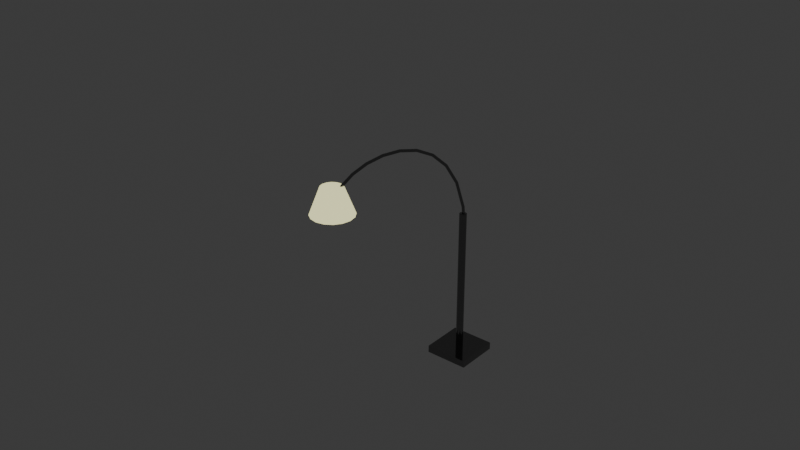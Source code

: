 # Source: blend.blend  (saved by Blender 4.0.36; exported with 4.5.12 LTS)
import bpy
from mathutils import Matrix  # noqa: F401  (used for matrix-valued properties, if any)

bpy.ops.wm.read_factory_settings(use_empty=True)
scene = bpy.context.scene
scene.name = 'Scene'

# ---- collections
col_x = bpy.data.collections.new('лампа'); scene.collection.children.link(col_x)

# ---- materials (node trees are filled in below, after node groups)
mat_aluminium_002 = bpy.data.materials.new('Aluminium.002')
mat_aluminium_002.use_transparent_shadow = False
mat_emmision_002 = bpy.data.materials.new('Emmision.002')
mat_emmision_002.use_transparent_shadow = False

# ---- material node trees
mat_aluminium_002.use_nodes = True; mat_aluminium_002.node_tree.nodes.clear()
_N = mat_aluminium_002.node_tree.nodes; _L = mat_aluminium_002.node_tree.links
n0 = _N.new('ShaderNodeBsdfPrincipled'); n0.name = 'Principled BSDF'; n0.location = (10, 300)
n0.distribution = 'GGX'
n0.subsurface_method = 'BURLEY'
n0.inputs[0].default_value = (0.233, 0.233, 0.233, 1.0)
n0.inputs[1].default_value = 1.0
n0.inputs[2].default_value = 0.1
n0.inputs[3].default_value = 1.45
n0.inputs[27].default_value = (0.0, 0.0, 0.0, 1.0)
n0.inputs[28].default_value = 1.0
n1 = _N.new('ShaderNodeOutputMaterial'); n1.name = 'Material Output'; n1.location = (300, 300)
_L.new(n0.outputs[0], n1.inputs[0])
n1.is_active_output = True
mat_emmision_002.use_nodes = True; mat_emmision_002.node_tree.nodes.clear()
_N = mat_emmision_002.node_tree.nodes; _L = mat_emmision_002.node_tree.links
n0 = _N.new('ShaderNodeOutputMaterial'); n0.name = 'Material Output'; n0.location = (300, 300)
n1 = _N.new('ShaderNodeEmission'); n1.name = 'Emission'; n1.location = (10, 300)
n1.inputs[0].default_value = (1.0, 0.981, 0.5201, 1.0)
_L.new(n1.outputs[0], n0.inputs[0])
n0.is_active_output = True

# ---- world
world_world = bpy.data.worlds.new('World'); scene.world = world_world
world_world.use_nodes = True; world_world.node_tree.nodes.clear()
_N = world_world.node_tree.nodes; _L = world_world.node_tree.links
n0 = _N.new('ShaderNodeOutputWorld'); n0.name = 'World Output'; n0.location = (300, 300)
n1 = _N.new('ShaderNodeBackground'); n1.name = 'Background'; n1.location = (10, 300)
n1.inputs[0].default_value = (0.05088, 0.05088, 0.05088, 1.0)
_L.new(n1.outputs[0], n0.inputs[0])
n0.is_active_output = True
world_world.color = (0.05088, 0.05088, 0.05088)
world_world.use_sun_shadow = False
world_world.sun_shadow_jitter_overblur = 0.0

# ---- meshes
me_cube_014 = bpy.data.meshes.new('Cube.014')
me_cube_014.from_pydata([(-1.0, -1.0, -1.0), (-1.0, -1.0, 1.0), (-1.0, 1.0, -1.0), (-1.0, 1.0, 1.0), (1.0, -1.0, -1.0), (1.0, -1.0, 1.0), (1.0, 1.0, -1.0), (1.0, 1.0, 1.0)], [], [(0, 1, 3, 2), (2, 3, 7, 6), (6, 7, 5, 4), (4, 5, 1, 0), (2, 6, 4, 0), (7, 3, 1, 5)])
_uv = me_cube_014.uv_layers.new(name='UVMap')
_uv.uv.foreach_set('vector', [0.375, 0.0, 0.625, 0.0, 0.625, 0.25, 0.375, 0.25, 0.375, 0.25, 0.625, 0.25, 0.625, 0.5, 0.375, 0.5, 0.375, 0.5, 0.625, 0.5, 0.625, 0.75, 0.375, 0.75, 0.375, 0.75, 0.625, 0.75, 0.625, 1.0, 0.375, 1.0, 0.125, 0.5, 0.375, 0.5, 0.375, 0.75, 0.125, 0.75, 0.625, 0.5, 0.875, 0.5, 0.875, 0.75, 0.625, 0.75])
me_cube_014.materials.append(mat_aluminium_002)
me_cube_014.use_remesh_fix_poles = True
me_cube_014.use_remesh_preserve_attributes = False
me_cube_014.use_mirror_vertex_groups = False
me_cube_014.update()
me_cylinder_003 = bpy.data.meshes.new('Cylinder.003')
me_cylinder_003.from_pydata([(0.0, 1.0, -1.0), (0.0, 1.0, 1.0), (0.3827, 0.9239, -1.0), (0.3827, 0.9239, 1.0), (0.7071, 0.7071, -1.0), (0.7071, 0.7071, 1.0), (0.9239, 0.3827, -1.0), (0.9239, 0.3827, 1.0), (1.0, -4.371e-08, -1.0), (1.0, -4.371e-08, 1.0), (0.9239, -0.3827, -1.0), (0.9239, -0.3827, 1.0), (0.7071, -0.7071, -1.0), (0.7071, -0.7071, 1.0), (0.3827, -0.9239, -1.0), (0.3827, -0.9239, 1.0), (1.51e-07, -1.0, -1.0), (1.51e-07, -1.0, 1.0), (-0.3827, -0.9239, -1.0), (-0.3827, -0.9239, 1.0), (-0.7071, -0.7071, -1.0), (-0.7071, -0.7071, 1.0), (-0.9239, -0.3827, -1.0), (-0.9239, -0.3827, 1.0), (-1.0, 1.192e-08, -1.0), (-1.0, 1.192e-08, 1.0), (-0.9239, 0.3827, -1.0), (-0.9239, 0.3827, 1.0), (-0.7071, 0.7071, -1.0), (-0.7071, 0.7071, 1.0), (-0.3827, 0.9239, -1.0), (-0.3827, 0.9239, 1.0)], [], [(0, 1, 3, 2), (2, 3, 5, 4), (4, 5, 7, 6), (6, 7, 9, 8), (8, 9, 11, 10), (10, 11, 13, 12), (12, 13, 15, 14), (14, 15, 17, 16), (16, 17, 19, 18), (18, 19, 21, 20), (20, 21, 23, 22), (22, 23, 25, 24), (24, 25, 27, 26), (26, 27, 29, 28), (3, 1, 31, 29, 27, 25, 23, 21, 19, 17, 15, 13, 11, 9, 7, 5), (28, 29, 31, 30), (30, 31, 1, 0), (0, 2, 4, 6, 8, 10, 12, 14, 16, 18, 20, 22, 24, 26, 28, 30)])
me_cylinder_003.polygons.foreach_set('use_smooth', [True] * 18)
_uv = me_cylinder_003.uv_layers.new(name='UVMap')
_uv.uv.foreach_set('vector', [1.0, 0.5, 1.0, 1.0, 0.9375, 1.0, 0.9375, 0.5, 0.9375, 0.5, 0.9375, 1.0, 0.875, 1.0, 0.875, 0.5, 0.875, 0.5, 0.875, 1.0, 0.8125, 1.0, 0.8125, 0.5, 0.8125, 0.5, 0.8125, 1.0, 0.75, 1.0, 0.75, 0.5, 0.75, 0.5, 0.75, 1.0, 0.6875, 1.0, 0.6875, 0.5, 0.6875, 0.5, 0.6875, 1.0, 0.625, 1.0, 0.625, 0.5, 0.625, 0.5, 0.625, 1.0, 0.5625, 1.0, 0.5625, 0.5, 0.5625, 0.5, 0.5625, 1.0, 0.5, 1.0, 0.5, 0.5, 0.5, 0.5, 0.5, 1.0, 0.4375, 1.0, 0.4375, 0.5, 0.4375, 0.5, 0.4375, 1.0, 0.375, 1.0, 0.375, 0.5, 0.375, 0.5, 0.375, 1.0, 0.3125, 1.0, 0.3125, 0.5, 0.3125, 0.5, 0.3125, 1.0, 0.25, 1.0, 0.25, 0.5, 0.25, 0.5, 0.25, 1.0, 0.1875, 1.0, 0.1875, 0.5, 0.1875, 0.5, 0.1875, 1.0, 0.125, 1.0, 0.125, 0.5, 0.3418, 0.4717, 0.25, 0.49, 0.1582, 0.4717, 0.08029, 0.4197, 0.02827, 0.3418, 0.01, 0.25, 0.02827, 0.1582, 0.08029, 0.08029, 0.1582, 0.02827, 0.25, 0.01, 0.3418, 0.02827, 0.4197, 0.08029, 0.4717, 0.1582, 0.49, 0.25, 0.4717, 0.3418, 0.4197, 0.4197, 0.125, 0.5, 0.125, 1.0, 0.0625, 1.0, 0.0625, 0.5, 0.0625, 0.5, 0.0625, 1.0, 0.0, 1.0, 0.0, 0.5, 0.75, 0.49, 0.8418, 0.4717, 0.9197, 0.4197, 0.9717, 0.3418, 0.99, 0.25, 0.9717, 0.1582, 0.9197, 0.08029, 0.8418, 0.02827, 0.75, 0.01, 0.6582, 0.02827, 0.5803, 0.08029, 0.5283, 0.1582, 0.51, 0.25, 0.5283, 0.3418, 0.5803, 0.4197, 0.6582, 0.4717])
me_cylinder_003.materials.append(mat_aluminium_002)
me_cylinder_003.use_remesh_fix_poles = True
me_cylinder_003.use_remesh_preserve_attributes = False
me_cylinder_003.use_mirror_vertex_groups = False
me_cylinder_003.update()
me_cylinder_004 = bpy.data.meshes.new('Cylinder.004')
me_cylinder_004.from_pydata([(0.0, 1.0, -1.0), (4.486e-07, 0.5296, 1.0), (0.3827, 0.9239, -1.0), (0.2027, 0.4893, 1.0), (0.7071, 0.7071, -1.0), (0.3745, 0.3745, 1.0), (0.9239, 0.3827, -1.0), (0.4893, 0.2027, 1.0), (1.0, -4.371e-08, -1.0), (0.5296, 4.255e-07, 1.0), (0.9239, -0.3827, -1.0), (0.4893, -0.2027, 1.0), (0.7071, -0.7071, -1.0), (0.3745, -0.3745, 1.0), (0.3827, -0.9239, -1.0), (0.2027, -0.4892, 1.0), (1.51e-07, -1.0, -1.0), (5.286e-07, -0.5296, 1.0), (-0.3827, -0.9239, -1.0), (-0.2027, -0.4892, 1.0), (-0.7071, -0.7071, -1.0), (-0.3745, -0.3745, 1.0), (-0.9239, -0.3827, -1.0), (-0.4892, -0.2027, 1.0), (-1.0, 1.192e-08, -1.0), (-0.5296, 4.55e-07, 1.0), (-0.9239, 0.3827, -1.0), (-0.4892, 0.2027, 1.0), (-0.7071, 0.7071, -1.0), (-0.3745, 0.3745, 1.0), (-0.3827, 0.9239, -1.0), (-0.2027, 0.4893, 1.0)], [], [(0, 1, 3, 2), (2, 3, 5, 4), (4, 5, 7, 6), (6, 7, 9, 8), (8, 9, 11, 10), (10, 11, 13, 12), (12, 13, 15, 14), (14, 15, 17, 16), (16, 17, 19, 18), (18, 19, 21, 20), (20, 21, 23, 22), (22, 23, 25, 24), (24, 25, 27, 26), (26, 27, 29, 28), (3, 1, 31, 29, 27, 25, 23, 21, 19, 17, 15, 13, 11, 9, 7, 5), (28, 29, 31, 30), (30, 31, 1, 0), (0, 2, 4, 6, 8, 10, 12, 14, 16, 18, 20, 22, 24, 26, 28, 30)])
me_cylinder_004.polygons.foreach_set('use_smooth', [True] * 18)
_uv = me_cylinder_004.uv_layers.new(name='UVMap')
_uv.uv.foreach_set('vector', [1.0, 0.5, 1.0, 1.0, 0.9375, 1.0, 0.9375, 0.5, 0.9375, 0.5, 0.9375, 1.0, 0.875, 1.0, 0.875, 0.5, 0.875, 0.5, 0.875, 1.0, 0.8125, 1.0, 0.8125, 0.5, 0.8125, 0.5, 0.8125, 1.0, 0.75, 1.0, 0.75, 0.5, 0.75, 0.5, 0.75, 1.0, 0.6875, 1.0, 0.6875, 0.5, 0.6875, 0.5, 0.6875, 1.0, 0.625, 1.0, 0.625, 0.5, 0.625, 0.5, 0.625, 1.0, 0.5625, 1.0, 0.5625, 0.5, 0.5625, 0.5, 0.5625, 1.0, 0.5, 1.0, 0.5, 0.5, 0.5, 0.5, 0.5, 1.0, 0.4375, 1.0, 0.4375, 0.5, 0.4375, 0.5, 0.4375, 1.0, 0.375, 1.0, 0.375, 0.5, 0.375, 0.5, 0.375, 1.0, 0.3125, 1.0, 0.3125, 0.5, 0.3125, 0.5, 0.3125, 1.0, 0.25, 1.0, 0.25, 0.5, 0.25, 0.5, 0.25, 1.0, 0.1875, 1.0, 0.1875, 0.5, 0.1875, 0.5, 0.1875, 1.0, 0.125, 1.0, 0.125, 0.5, 0.3418, 0.4717, 0.25, 0.49, 0.1582, 0.4717, 0.08029, 0.4197, 0.02827, 0.3418, 0.01, 0.25, 0.02827, 0.1582, 0.08029, 0.08029, 0.1582, 0.02827, 0.25, 0.01, 0.3418, 0.02827, 0.4197, 0.08029, 0.4717, 0.1582, 0.49, 0.25, 0.4717, 0.3418, 0.4197, 0.4197, 0.125, 0.5, 0.125, 1.0, 0.0625, 1.0, 0.0625, 0.5, 0.0625, 0.5, 0.0625, 1.0, 0.0, 1.0, 0.0, 0.5, 0.75, 0.49, 0.8418, 0.4717, 0.9197, 0.4197, 0.9717, 0.3418, 0.99, 0.25, 0.9717, 0.1582, 0.9197, 0.08029, 0.8418, 0.02827, 0.75, 0.01, 0.6582, 0.02827, 0.5803, 0.08029, 0.5283, 0.1582, 0.51, 0.25, 0.5283, 0.3418, 0.5803, 0.4197, 0.6582, 0.4717])
me_cylinder_004.materials.append(mat_emmision_002)
me_cylinder_004.use_remesh_fix_poles = True
me_cylinder_004.use_remesh_preserve_attributes = False
me_cylinder_004.use_mirror_vertex_groups = False
me_cylinder_004.update()

# ---- curves / text
cu_beziercurve_002 = bpy.data.curves.new('BezierCurve.002', 'CURVE')
cu_beziercurve_002.dimensions = '3D'
_sp = cu_beziercurve_002.splines.new('BEZIER'); _sp.bezier_points.add(1)
_sp.bezier_points.foreach_set('co', [-0.04534, 0.1989, 0.3232, 0.4577, 0.9131, 0.01442])
_sp.bezier_points.foreach_set('handle_left', [-0.04077, 0.1982, -0.3643, 0.4579, 0.9129, 1.055])
_sp.bezier_points.foreach_set('handle_right', [-0.04751, 0.1992, 0.6489, 0.4576, 0.9131, -0.2021])
for _p, _l, _r in zip(_sp.bezier_points, ['ALIGNED', 'ALIGNED'], ['ALIGNED', 'ALIGNED']): _p.handle_left_type = _l; _p.handle_right_type = _r
_sp.order_u = 0
_sp.order_v = 0
cu_beziercurve_002.materials.append(mat_aluminium_002)
cu_beziercurve_002.use_path = True
cu_beziercurve_002.use_path_clamp = True
cu_beziercurve_002.bevel_depth = 0.01
cu_beziercurve_002.fill_mode = 'FULL'

# ---- objects
ob_understandinglamp_001 = bpy.data.objects.new('UnderStandingLamp.001', me_cube_014)
ob_standinglamp_002 = bpy.data.objects.new('StandingLamp.002', me_cylinder_003)
ob_lamp_002 = bpy.data.objects.new('Lamp.002', me_cylinder_004)
ob_beziercurve_001 = bpy.data.objects.new('BezierCurve.001', cu_beziercurve_002)

# ---- transforms, parenting, visibility, modifiers, constraints
ob_understandinglamp_001.location = (2.239, 2.871, 0.02521)
ob_understandinglamp_001.scale = (0.15, 0.15, 0.025)
ob_understandinglamp_001.lineart.crease_threshold = 0.0
ob_standinglamp_002.location = (2.239, 2.87, 0.5502)
ob_standinglamp_002.scale = (0.025, 0.025, 0.5)
ob_standinglamp_002.lineart.crease_threshold = 0.0
ob_lamp_002.location = (1.747, 2.17, 1.25)
ob_lamp_002.scale = (0.15, 0.15, 0.09172)
ob_lamp_002.lineart.crease_threshold = 0.0
ob_beziercurve_001.location = (1.791, 1.969, 0.8552)
ob_beziercurve_001.lineart.crease_threshold = 0.0

# ---- collection membership
col_x.objects.link(ob_understandinglamp_001)
col_x.objects.link(ob_standinglamp_002)
col_x.objects.link(ob_lamp_002)
col_x.objects.link(ob_beziercurve_001)

# ---- scene / render settings (as saved in the file)
scene.frame_start = 1; scene.frame_end = 250; scene.frame_set(1)
scene.render.engine = 'BLENDER_EEVEE_NEXT'
scene.cycles.sampling_pattern = 'TABULATED_SOBOL'
bpy.context.view_layer.update()

# ---- added for rendering (the .blend has no active camera): camera
cam_auto = bpy.data.cameras.new('AutoCamera')
cam_auto.lens = 50.0
cam_auto.sensor_width = 36.0
cam_auto.clip_end = 1000.0
ob_auto_camera = bpy.data.objects.new('AutoCamera', cam_auto)
scene.collection.objects.link(ob_auto_camera)
ob_auto_camera.location = (6.02635, -2.30968, 4.2472)
ob_auto_camera.rotation_euler = (1.09748, -7.21219e-08, 0.694738)
scene.camera = ob_auto_camera
bpy.context.view_layer.update()
